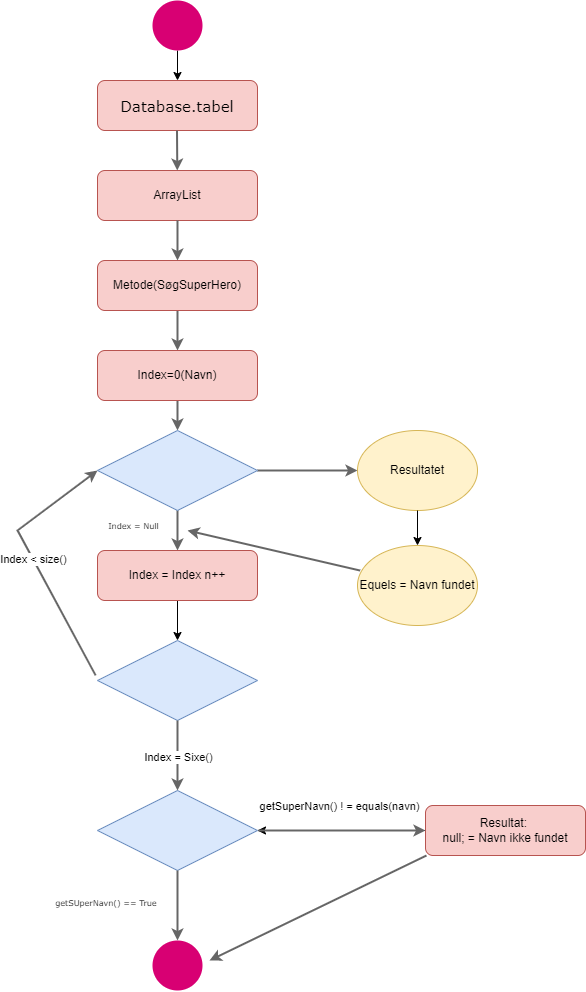

The diagram above was exported from draw.io. Its source (the exported page's mxGraphModel, read from the mxfile embedded in the PNG):
<mxGraphModel dx="1738" dy="969" grid="1" gridSize="8" guides="1" tooltips="1" connect="1" arrows="1" fold="1" page="1" pageScale="1" pageWidth="1654" pageHeight="2336" background="#ffffff" math="0" shadow="0">
  <root>
    <mxCell id="0" />
    <mxCell id="1" parent="0" />
    <mxCell id="hvRo2QpmpI9mpTSlQzMi-1" value="&lt;font style=&quot;font-size: 15px;&quot;&gt;Database.tabel&lt;/font&gt;" style="rounded=1;whiteSpace=wrap;html=1;fillColor=#f8cecc;strokeColor=#b85450;fontSize=18;fontFamily=Verdana;" parent="1" vertex="1">
      <mxGeometry x="432" y="96" width="160" height="50" as="geometry" />
    </mxCell>
    <mxCell id="hvRo2QpmpI9mpTSlQzMi-2" value="ArrayList" style="rounded=1;whiteSpace=wrap;html=1;fillColor=#f8cecc;strokeColor=#b85450;" parent="1" vertex="1">
      <mxGeometry x="432" y="186" width="160" height="50" as="geometry" />
    </mxCell>
    <mxCell id="hvRo2QpmpI9mpTSlQzMi-27" value="" style="edgeStyle=orthogonalEdgeStyle;rounded=0;orthogonalLoop=1;jettySize=auto;html=1;fillColor=#f5f5f5;gradientColor=#b3b3b3;strokeColor=#666666;strokeWidth=2;" parent="1" source="hvRo2QpmpI9mpTSlQzMi-3" target="hvRo2QpmpI9mpTSlQzMi-4" edge="1">
      <mxGeometry relative="1" as="geometry" />
    </mxCell>
    <mxCell id="hvRo2QpmpI9mpTSlQzMi-3" value="Metode(SøgSuperHero)" style="rounded=1;whiteSpace=wrap;html=1;fillColor=#f8cecc;strokeColor=#b85450;" parent="1" vertex="1">
      <mxGeometry x="432" y="276" width="160" height="50" as="geometry" />
    </mxCell>
    <mxCell id="hvRo2QpmpI9mpTSlQzMi-29" value="" style="edgeStyle=orthogonalEdgeStyle;rounded=0;orthogonalLoop=1;jettySize=auto;html=1;fillColor=#f5f5f5;gradientColor=#b3b3b3;strokeColor=#666666;strokeWidth=2;" parent="1" source="hvRo2QpmpI9mpTSlQzMi-4" target="hvRo2QpmpI9mpTSlQzMi-5" edge="1">
      <mxGeometry relative="1" as="geometry" />
    </mxCell>
    <mxCell id="hvRo2QpmpI9mpTSlQzMi-4" value="Index=0(Navn)" style="rounded=1;whiteSpace=wrap;html=1;fillColor=#f8cecc;strokeColor=#b85450;" parent="1" vertex="1">
      <mxGeometry x="432" y="366" width="160" height="50" as="geometry" />
    </mxCell>
    <mxCell id="hvRo2QpmpI9mpTSlQzMi-30" value="" style="edgeStyle=orthogonalEdgeStyle;rounded=0;orthogonalLoop=1;jettySize=auto;html=1;fillColor=#f5f5f5;gradientColor=#b3b3b3;strokeColor=#666666;strokeWidth=2;" parent="1" source="hvRo2QpmpI9mpTSlQzMi-5" target="hvRo2QpmpI9mpTSlQzMi-10" edge="1">
      <mxGeometry relative="1" as="geometry" />
    </mxCell>
    <mxCell id="hvRo2QpmpI9mpTSlQzMi-31" value="" style="edgeStyle=orthogonalEdgeStyle;orthogonalLoop=1;jettySize=auto;html=1;fillColor=#e51400;strokeColor=#666666;rounded=0;strokeWidth=2;" parent="1" source="hvRo2QpmpI9mpTSlQzMi-5" target="hvRo2QpmpI9mpTSlQzMi-6" edge="1">
      <mxGeometry relative="1" as="geometry" />
    </mxCell>
    <mxCell id="hvRo2QpmpI9mpTSlQzMi-5" value="" style="rhombus;whiteSpace=wrap;html=1;fillColor=#dae8fc;strokeColor=#6c8ebf;" parent="1" vertex="1">
      <mxGeometry x="432" y="446" width="160" height="80" as="geometry" />
    </mxCell>
    <mxCell id="hvRo2QpmpI9mpTSlQzMi-6" value="Resultatet" style="ellipse;whiteSpace=wrap;html=1;fillColor=#fff2cc;strokeColor=#d6b656;" parent="1" vertex="1">
      <mxGeometry x="692" y="446" width="120" height="80" as="geometry" />
    </mxCell>
    <mxCell id="hvRo2QpmpI9mpTSlQzMi-7" value="Equels = Navn fundet" style="ellipse;whiteSpace=wrap;html=1;fillColor=#fff2cc;strokeColor=#d6b656;" parent="1" vertex="1">
      <mxGeometry x="692" y="561" width="120" height="80" as="geometry" />
    </mxCell>
    <mxCell id="FxtEoDMICP5IMpg3xG1A-7" value="" style="edgeStyle=orthogonalEdgeStyle;rounded=0;orthogonalLoop=1;jettySize=auto;html=1;fontFamily=Verdana;fontSize=15;" parent="1" source="hvRo2QpmpI9mpTSlQzMi-10" target="hvRo2QpmpI9mpTSlQzMi-11" edge="1">
      <mxGeometry relative="1" as="geometry" />
    </mxCell>
    <mxCell id="hvRo2QpmpI9mpTSlQzMi-10" value="Index = Index n++" style="rounded=1;whiteSpace=wrap;html=1;fillColor=#f8cecc;strokeColor=#b85450;" parent="1" vertex="1">
      <mxGeometry x="432" y="566" width="160" height="50" as="geometry" />
    </mxCell>
    <mxCell id="hvRo2QpmpI9mpTSlQzMi-11" value="" style="rhombus;whiteSpace=wrap;html=1;fillColor=#dae8fc;strokeColor=#6c8ebf;" parent="1" vertex="1">
      <mxGeometry x="432" y="656" width="160" height="80" as="geometry" />
    </mxCell>
    <mxCell id="hvRo2QpmpI9mpTSlQzMi-12" value="" style="rhombus;whiteSpace=wrap;html=1;fillColor=#dae8fc;strokeColor=#6c8ebf;" parent="1" vertex="1">
      <mxGeometry x="432" y="806" width="160" height="80" as="geometry" />
    </mxCell>
    <mxCell id="FxtEoDMICP5IMpg3xG1A-10" value="" style="edgeStyle=orthogonalEdgeStyle;rounded=0;orthogonalLoop=1;jettySize=auto;html=1;fontFamily=Verdana;fontSize=8;" parent="1" source="hvRo2QpmpI9mpTSlQzMi-14" target="hvRo2QpmpI9mpTSlQzMi-12" edge="1">
      <mxGeometry relative="1" as="geometry" />
    </mxCell>
    <mxCell id="hvRo2QpmpI9mpTSlQzMi-14" value="Resultat:&amp;nbsp;&lt;br&gt;null; = Navn ikke fundet" style="rounded=1;whiteSpace=wrap;html=1;fillColor=#f8cecc;strokeColor=#b85450;" parent="1" vertex="1">
      <mxGeometry x="760" y="821" width="160" height="50" as="geometry" />
    </mxCell>
    <mxCell id="hvRo2QpmpI9mpTSlQzMi-15" value="" style="ellipse;whiteSpace=wrap;html=1;aspect=fixed;fillColor=#d80073;fontColor=#ffffff;strokeColor=none;" parent="1" vertex="1">
      <mxGeometry x="487" y="956" width="50" height="50" as="geometry" />
    </mxCell>
    <mxCell id="hvRo2QpmpI9mpTSlQzMi-16" value="" style="endArrow=classic;html=1;rounded=0;fillColor=#f5f5f5;gradientColor=#b3b3b3;strokeColor=#666666;strokeWidth=2;" parent="1" edge="1">
      <mxGeometry relative="1" as="geometry">
        <mxPoint x="761" y="871" as="sourcePoint" />
        <mxPoint x="544" y="976" as="targetPoint" />
      </mxGeometry>
    </mxCell>
    <mxCell id="hvRo2QpmpI9mpTSlQzMi-18" value="" style="endArrow=classic;html=1;rounded=0;exitX=1;exitY=0.5;exitDx=0;exitDy=0;entryX=0;entryY=0.5;entryDx=0;entryDy=0;fillColor=#f5f5f5;gradientColor=#b3b3b3;strokeColor=#666666;strokeWidth=2;" parent="1" target="hvRo2QpmpI9mpTSlQzMi-14" edge="1">
      <mxGeometry relative="1" as="geometry">
        <mxPoint x="593" y="846" as="sourcePoint" />
        <mxPoint x="673" y="846" as="targetPoint" />
      </mxGeometry>
    </mxCell>
    <mxCell id="hvRo2QpmpI9mpTSlQzMi-19" value="getSuperNavn() ! = equals(navn)" style="edgeLabel;resizable=0;html=1;align=center;verticalAlign=middle;" parent="hvRo2QpmpI9mpTSlQzMi-18" connectable="0" vertex="1">
      <mxGeometry relative="1" as="geometry">
        <mxPoint x="-5" y="-25" as="offset" />
      </mxGeometry>
    </mxCell>
    <mxCell id="hvRo2QpmpI9mpTSlQzMi-20" value="" style="endArrow=classic;html=1;rounded=0;exitX=0.5;exitY=1;exitDx=0;exitDy=0;entryX=0.5;entryY=0;entryDx=0;entryDy=0;fillColor=#f5f5f5;gradientColor=#b3b3b3;strokeColor=#666666;strokeWidth=2;" parent="1" source="hvRo2QpmpI9mpTSlQzMi-12" target="hvRo2QpmpI9mpTSlQzMi-15" edge="1">
      <mxGeometry relative="1" as="geometry">
        <mxPoint x="511.5" y="896" as="sourcePoint" />
        <mxPoint x="511.5" y="936" as="targetPoint" />
      </mxGeometry>
    </mxCell>
    <mxCell id="hvRo2QpmpI9mpTSlQzMi-23" value="" style="endArrow=classic;html=1;rounded=0;exitX=0.5;exitY=1;exitDx=0;exitDy=0;fillColor=#f5f5f5;gradientColor=#b3b3b3;strokeColor=#666666;strokeWidth=2;" parent="1" source="hvRo2QpmpI9mpTSlQzMi-11" edge="1">
      <mxGeometry relative="1" as="geometry">
        <mxPoint x="512" y="746" as="sourcePoint" />
        <mxPoint x="512" y="806" as="targetPoint" />
      </mxGeometry>
    </mxCell>
    <mxCell id="hvRo2QpmpI9mpTSlQzMi-24" value="Index = Sixe()" style="edgeLabel;resizable=0;html=1;align=center;verticalAlign=middle;" parent="hvRo2QpmpI9mpTSlQzMi-23" connectable="0" vertex="1">
      <mxGeometry relative="1" as="geometry" />
    </mxCell>
    <mxCell id="hvRo2QpmpI9mpTSlQzMi-25" value="" style="endArrow=classic;html=1;rounded=0;fillColor=#f5f5f5;gradientColor=#b3b3b3;strokeColor=#666666;strokeWidth=2;" parent="1" target="hvRo2QpmpI9mpTSlQzMi-2" edge="1">
      <mxGeometry width="50" height="50" relative="1" as="geometry">
        <mxPoint x="511.5" y="146" as="sourcePoint" />
        <mxPoint x="511.5" y="181" as="targetPoint" />
      </mxGeometry>
    </mxCell>
    <mxCell id="hvRo2QpmpI9mpTSlQzMi-26" value="" style="endArrow=classic;html=1;rounded=0;entryX=0.5;entryY=0;entryDx=0;entryDy=0;strokeColor=#666666;strokeWidth=2;" parent="1" source="hvRo2QpmpI9mpTSlQzMi-2" target="hvRo2QpmpI9mpTSlQzMi-3" edge="1">
      <mxGeometry width="50" height="50" relative="1" as="geometry">
        <mxPoint x="502" y="256" as="sourcePoint" />
        <mxPoint x="512" y="266" as="targetPoint" />
        <Array as="points" />
      </mxGeometry>
    </mxCell>
    <mxCell id="hvRo2QpmpI9mpTSlQzMi-32" value="" style="endArrow=classic;html=1;rounded=0;exitX=-0.012;exitY=0.436;exitDx=0;exitDy=0;strokeWidth=2;fillColor=#f5f5f5;gradientColor=#b3b3b3;strokeColor=#666666;exitPerimeter=0;entryX=0;entryY=0.5;entryDx=0;entryDy=0;" parent="1" source="hvRo2QpmpI9mpTSlQzMi-11" target="hvRo2QpmpI9mpTSlQzMi-5" edge="1">
      <mxGeometry relative="1" as="geometry">
        <mxPoint x="422" y="486" as="sourcePoint" />
        <mxPoint x="424" y="480" as="targetPoint" />
        <Array as="points">
          <mxPoint x="352" y="546" />
        </Array>
      </mxGeometry>
    </mxCell>
    <mxCell id="hvRo2QpmpI9mpTSlQzMi-33" value="Index &amp;lt; size()" style="edgeLabel;resizable=0;html=1;align=center;verticalAlign=middle;" parent="hvRo2QpmpI9mpTSlQzMi-32" connectable="0" vertex="1">
      <mxGeometry relative="1" as="geometry" />
    </mxCell>
    <mxCell id="hvRo2QpmpI9mpTSlQzMi-34" value="" style="endArrow=classic;html=1;rounded=0;entryX=0.5;entryY=0;entryDx=0;entryDy=0;exitX=0.5;exitY=1;exitDx=0;exitDy=0;" parent="1" source="hvRo2QpmpI9mpTSlQzMi-6" target="hvRo2QpmpI9mpTSlQzMi-7" edge="1">
      <mxGeometry relative="1" as="geometry">
        <mxPoint x="682" y="536" as="sourcePoint" />
        <mxPoint x="782" y="536" as="targetPoint" />
      </mxGeometry>
    </mxCell>
    <mxCell id="hvRo2QpmpI9mpTSlQzMi-36" value="" style="endArrow=classic;html=1;rounded=0;exitX=0.022;exitY=0.313;exitDx=0;exitDy=0;exitPerimeter=0;strokeWidth=2;fillColor=#f5f5f5;gradientColor=#b3b3b3;strokeColor=#666666;" parent="1" source="hvRo2QpmpI9mpTSlQzMi-7" edge="1">
      <mxGeometry width="50" height="50" relative="1" as="geometry">
        <mxPoint x="642" y="601" as="sourcePoint" />
        <mxPoint x="522" y="546" as="targetPoint" />
      </mxGeometry>
    </mxCell>
    <mxCell id="FxtEoDMICP5IMpg3xG1A-6" value="" style="edgeStyle=orthogonalEdgeStyle;rounded=0;orthogonalLoop=1;jettySize=auto;html=1;fontFamily=Verdana;fontSize=18;" parent="1" source="FxtEoDMICP5IMpg3xG1A-4" target="hvRo2QpmpI9mpTSlQzMi-1" edge="1">
      <mxGeometry relative="1" as="geometry" />
    </mxCell>
    <mxCell id="FxtEoDMICP5IMpg3xG1A-4" value="" style="ellipse;whiteSpace=wrap;html=1;aspect=fixed;fillColor=#d80073;fontColor=#ffffff;strokeColor=none;" parent="1" vertex="1">
      <mxGeometry x="487" y="16" width="50" height="50" as="geometry" />
    </mxCell>
    <mxCell id="FxtEoDMICP5IMpg3xG1A-8" value="&lt;font style=&quot;font-size: 8px;&quot;&gt;Index = Null&lt;/font&gt;" style="text;html=1;align=center;verticalAlign=middle;resizable=0;points=[];autosize=1;fontSize=15;fontFamily=Verdana;labelBackgroundColor=default;" parent="1" vertex="1">
      <mxGeometry x="432" y="518" width="72" height="40" as="geometry" />
    </mxCell>
    <mxCell id="FxtEoDMICP5IMpg3xG1A-9" value="getSUperNavn() == True" style="text;html=1;strokeColor=none;fillColor=none;align=center;verticalAlign=middle;whiteSpace=wrap;rounded=0;fontFamily=Verdana;fontSize=8;labelBackgroundColor=default;" parent="1" vertex="1">
      <mxGeometry x="384" y="904" width="114" height="30" as="geometry" />
    </mxCell>
  </root>
</mxGraphModel>